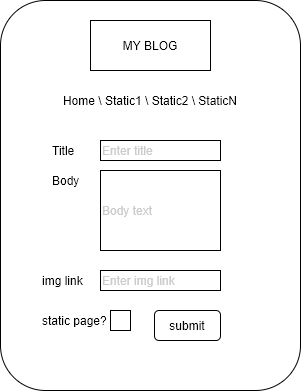

The diagram above was exported from draw.io. Its source (the exported page's mxGraphModel, read from the mxfile embedded in the PNG):
<mxGraphModel dx="363" dy="456" grid="1" gridSize="10" guides="1" tooltips="1" connect="1" arrows="1" fold="1" page="1" pageScale="1" pageWidth="827" pageHeight="1169" math="0" shadow="0">
  <root>
    <mxCell id="0" />
    <mxCell id="1" parent="0" />
    <mxCell id="Z39wam-f8EtZrUV2rH6X-1" value="" style="rounded=1;whiteSpace=wrap;html=1;" vertex="1" parent="1">
      <mxGeometry x="140" y="110" width="300" height="390" as="geometry" />
    </mxCell>
    <mxCell id="Z39wam-f8EtZrUV2rH6X-2" value="MY BLOG" style="rounded=0;whiteSpace=wrap;html=1;" vertex="1" parent="1">
      <mxGeometry x="230" y="130" width="120" height="50" as="geometry" />
    </mxCell>
    <mxCell id="Z39wam-f8EtZrUV2rH6X-3" value="Home \ Static1 \ Static2 \ StaticN" style="text;html=1;strokeColor=none;fillColor=none;align=center;verticalAlign=middle;whiteSpace=wrap;rounded=0;" vertex="1" parent="1">
      <mxGeometry x="190" y="200" width="200" height="20" as="geometry" />
    </mxCell>
    <mxCell id="Z39wam-f8EtZrUV2rH6X-4" value="Title" style="text;html=1;strokeColor=none;fillColor=none;align=left;verticalAlign=middle;whiteSpace=wrap;rounded=0;" vertex="1" parent="1">
      <mxGeometry x="190" y="250" width="40" height="20" as="geometry" />
    </mxCell>
    <mxCell id="Z39wam-f8EtZrUV2rH6X-5" value="Body" style="text;html=1;strokeColor=none;fillColor=none;align=left;verticalAlign=middle;whiteSpace=wrap;rounded=0;" vertex="1" parent="1">
      <mxGeometry x="190" y="280" width="40" height="20" as="geometry" />
    </mxCell>
    <mxCell id="Z39wam-f8EtZrUV2rH6X-6" value="img link" style="text;html=1;strokeColor=none;fillColor=none;align=left;verticalAlign=middle;whiteSpace=wrap;rounded=0;" vertex="1" parent="1">
      <mxGeometry x="180" y="380" width="60" height="20" as="geometry" />
    </mxCell>
    <mxCell id="Z39wam-f8EtZrUV2rH6X-7" value="&lt;font color=&quot;#cccccc&quot;&gt;Enter title&lt;/font&gt;" style="rounded=0;whiteSpace=wrap;html=1;align=left;" vertex="1" parent="1">
      <mxGeometry x="240" y="250" width="120" height="20" as="geometry" />
    </mxCell>
    <mxCell id="Z39wam-f8EtZrUV2rH6X-8" value="&lt;font color=&quot;#cccccc&quot;&gt;Body text&lt;/font&gt;" style="rounded=0;whiteSpace=wrap;html=1;align=left;" vertex="1" parent="1">
      <mxGeometry x="240" y="280" width="120" height="80" as="geometry" />
    </mxCell>
    <mxCell id="Z39wam-f8EtZrUV2rH6X-9" value="&lt;font color=&quot;#cccccc&quot;&gt;Enter img link&lt;/font&gt;" style="rounded=0;whiteSpace=wrap;html=1;align=left;" vertex="1" parent="1">
      <mxGeometry x="240" y="380" width="120" height="20" as="geometry" />
    </mxCell>
    <mxCell id="Z39wam-f8EtZrUV2rH6X-10" value="static page?" style="text;html=1;strokeColor=none;fillColor=none;align=left;verticalAlign=middle;whiteSpace=wrap;rounded=0;" vertex="1" parent="1">
      <mxGeometry x="180" y="420" width="70" height="20" as="geometry" />
    </mxCell>
    <mxCell id="Z39wam-f8EtZrUV2rH6X-11" value="" style="rounded=0;whiteSpace=wrap;html=1;" vertex="1" parent="1">
      <mxGeometry x="250" y="420" width="20" height="20" as="geometry" />
    </mxCell>
    <mxCell id="Z39wam-f8EtZrUV2rH6X-12" value="submit" style="rounded=1;whiteSpace=wrap;html=1;" vertex="1" parent="1">
      <mxGeometry x="294" y="420" width="66" height="30" as="geometry" />
    </mxCell>
  </root>
</mxGraphModel>